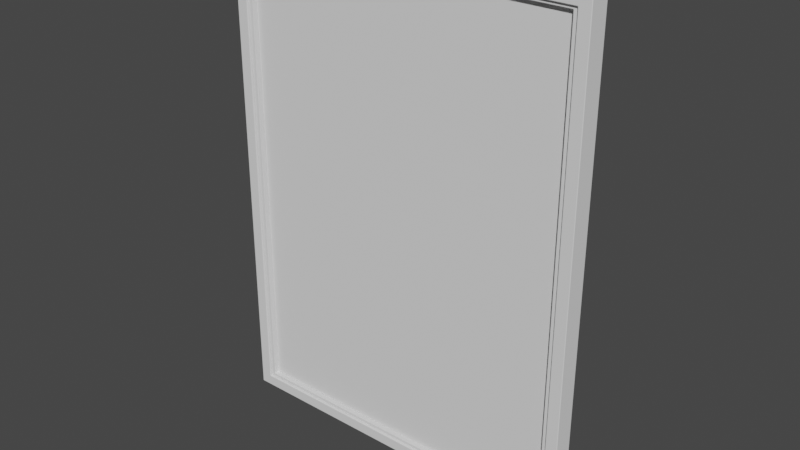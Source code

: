 # Source: Window_Insert.blend  (saved by Blender 2.90.8; exported with 4.5.12 LTS)
import bpy
from mathutils import Matrix  # noqa: F401  (used for matrix-valued properties, if any)

bpy.ops.wm.read_factory_settings(use_empty=True)
scene = bpy.context.scene
scene.name = 'Scene'

# ---- collections
col_collection = bpy.data.collections.new('Collection'); scene.collection.children.link(col_collection)

# ---- world
world_world = bpy.data.worlds.new('World'); scene.world = world_world
world_world.use_nodes = True; world_world.node_tree.nodes.clear()
_N = world_world.node_tree.nodes; _L = world_world.node_tree.links
n0 = _N.new('ShaderNodeOutputWorld'); n0.name = 'World Output'; n0.location = (300, 300)
n1 = _N.new('ShaderNodeBackground'); n1.name = 'Background'; n1.location = (10, 300)
n1.inputs[0].default_value = (0.05088, 0.05088, 0.05088, 1.0)
_L.new(n1.outputs[0], n0.inputs[0])
n0.is_active_output = True
world_world.color = (0.05088, 0.05088, 0.05088)
world_world.use_sun_shadow = False
world_world.sun_shadow_jitter_overblur = 0.0

# ---- meshes
me_window_insert = bpy.data.meshes.new('Window Insert')
me_window_insert.from_pydata([(0.0, 0.05025, 0.0), (0.0, 0.1021, 0.0), (0.9144, 0.1021, 0.0), (0.9144, 0.05025, 0.0), (0.0, 0.05025, 1.219), (0.0, 0.1021, 1.219), (0.9144, 0.1021, 1.219), (0.9144, 0.05025, 1.219), (0.8851, 0.05025, 0.0), (0.02932, 0.05025, 0.0), (0.02932, 0.1021, 0.0), (0.8851, 0.1021, 0.0), (0.02932, 0.05025, 1.219), (0.8851, 0.05025, 1.219), (0.8851, 0.1021, 1.219), (0.02932, 0.1021, 1.219), (0.0, 0.05025, 0.02816), (0.0, 0.05025, 1.191), (0.0, 0.1021, 1.191), (0.0, 0.1021, 0.02816), (0.9144, 0.1021, 1.191), (0.9144, 0.1021, 0.02816), (0.9144, 0.05025, 1.191), (0.9144, 0.05025, 0.02816), (0.02932, 0.05025, 0.02816), (0.02932, 0.05025, 1.191), (0.8851, 0.05025, 0.02816), (0.8851, 0.05025, 1.191), (0.02932, 0.1021, 1.191), (0.02932, 0.1021, 0.02816), (0.8851, 0.1021, 1.191), (0.8851, 0.1021, 0.02816), (0.02932, 0.05635, 0.02816), (0.8851, 0.05635, 0.02816), (0.02932, 0.09605, 0.02816), (0.8851, 0.09605, 0.02816), (0.02932, 0.09605, 1.191), (0.8851, 0.09605, 1.191), (0.02932, 0.05635, 1.191), (0.8851, 0.05635, 1.191), (0.0416, 0.09605, 0.02816), (0.8728, 0.09605, 0.02816), (0.0416, 0.05635, 0.02816), (0.8728, 0.05635, 0.02816), (0.0416, 0.09605, 1.191), (0.8728, 0.09605, 1.191), (0.0416, 0.05635, 1.191), (0.8728, 0.05635, 1.191), (0.02932, 0.09605, 0.0373), (0.02932, 0.09605, 1.182), (0.8851, 0.09605, 1.182), (0.8851, 0.09605, 0.0373), (0.02932, 0.05635, 0.0373), (0.02932, 0.05635, 1.182), (0.8851, 0.05635, 0.0373), (0.8851, 0.05635, 1.182), (0.0416, 0.05635, 0.0373), (0.0416, 0.05635, 1.182), (0.8728, 0.05635, 0.0373), (0.8728, 0.05635, 1.182), (0.8728, 0.09605, 0.0373), (0.8728, 0.09605, 1.182), (0.0416, 0.09605, 0.0373), (0.0416, 0.09605, 1.182), (0.0416, 0.06907, 0.0373), (0.8728, 0.06907, 0.0373), (0.8728, 0.08333, 0.0373), (0.0416, 0.08333, 0.0373), (0.0416, 0.08334, 1.182), (0.8728, 0.08334, 1.182), (0.8728, 0.06908, 1.182), (0.0416, 0.06908, 1.182)], [], [(8, 11, 2, 3), (13, 7, 6, 14), (17, 4, 5, 18), (30, 14, 6, 20), (20, 6, 7, 22), (26, 8, 3, 23), (16, 0, 9, 24), (24, 9, 8, 26), (18, 5, 15, 28), (28, 15, 14, 30), (4, 12, 15, 5), (12, 13, 14, 15), (0, 1, 10, 9), (9, 10, 11, 8), (10, 29, 31, 11), (30, 27, 25, 28), (1, 19, 29, 10), (19, 18, 28, 29), (12, 25, 27, 13), (26, 27, 30, 31), (4, 17, 25, 12), (17, 16, 24, 25), (13, 27, 22, 7), (27, 26, 23, 22), (2, 21, 23, 3), (21, 20, 22, 23), (11, 31, 21, 2), (31, 30, 20, 21), (0, 16, 19, 1), (16, 17, 18, 19), (31, 29, 24, 26), (24, 29, 28, 25), (40, 42, 32, 34), (44, 36, 38, 46), (63, 49, 36, 44), (49, 53, 38, 36), (59, 55, 39, 47), (55, 50, 37, 39), (53, 57, 46, 38), (57, 59, 47, 46), (50, 61, 45, 37), (61, 63, 44, 45), (37, 45, 47, 39), (45, 44, 46, 47), (35, 33, 43, 41), (41, 43, 42, 40), (41, 40, 62, 60), (57, 56, 62, 63), (35, 41, 60, 51), (51, 60, 61, 50), (42, 43, 58, 56), (62, 56, 58, 60), (32, 42, 56, 52), (52, 56, 57, 53), (33, 35, 51, 54), (54, 51, 50, 55), (43, 33, 54, 58), (58, 54, 55, 59), (34, 32, 52, 48), (48, 52, 53, 49), (40, 34, 48, 62), (62, 48, 49, 63), (59, 61, 60, 58), (63, 61, 59, 57), (67, 66, 65, 64), (68, 71, 70, 69), (67, 64, 71, 68), (66, 67, 68, 69), (65, 66, 69, 70), (64, 65, 70, 71)])
me_window_insert.polygons.foreach_set('material_index', [0, 0, 0, 0, 0, 0, 0, 0, 0, 0, 0, 0, 0, 0, 0, 0, 0, 0, 0, 0, 0, 0, 0, 0, 0, 0, 0, 0, 0, 0, 0, 0, 1, 1, 1, 1, 1, 1, 1, 1, 1, 1, 1, 1, 1, 1, 1, 1, 1, 1, 1, 1, 1, 1, 1, 1, 1, 1, 1, 1, 1, 1, 1, 1, 2, 2, 2, 2, 2, 2])
me_window_insert.materials.append(None)
me_window_insert.materials.append(None)
me_window_insert.materials.append(None)
me_window_insert.use_remesh_fix_poles = True
me_window_insert.use_remesh_preserve_attributes = False
me_window_insert.use_mirror_vertex_groups = False
me_window_insert.update()

# ---- objects
ob_window_insert_001 = bpy.data.objects.new('Window Insert.001', me_window_insert)
ob_window_insert = bpy.data.objects.new('Window Insert', None)
ob_obj_z = bpy.data.objects.new('OBJ_Z', None)
ob_obj_y = bpy.data.objects.new('OBJ_Y', None)
ob_obj_x = bpy.data.objects.new('OBJ_X', None)
ob_obj_prompts = bpy.data.objects.new('OBJ_PROMPTS', None)
ob_mid_y = bpy.data.objects.new('Mid Y', None)

# ---- transforms, parenting, visibility, modifiers, constraints
ob_window_insert_001.parent = ob_window_insert
ob_window_insert_001.location = (0.0, 0.0, 0.0)
ob_window_insert_001.lock_location = (True, True, True)
ob_window_insert_001.lineart.crease_threshold = 0.0
_vg = ob_window_insert_001.vertex_groups.new(name='OBJ_X')
_vg = ob_window_insert_001.vertex_groups.new(name='OBJ_Y')
_vg = ob_window_insert_001.vertex_groups.new(name='OBJ_Z')
_vg = ob_window_insert_001.vertex_groups.new(name='Mid Y')
_m = ob_window_insert_001.modifiers.new('Hook-OBJ_X', 'HOOK')
_m.center = (0.9144, 0.0, 0.0)
_m.matrix_inverse = ((1.0, 0.0, 0.0, -0.9144), (0.0, 1.0, 0.0, 0.0), (0.0, 0.0, 1.0, 0.0), (0.0, 0.0, 0.0, 1.0))
_m.object = ob_obj_x
_m = ob_window_insert_001.modifiers.new('Hook-OBJ_Z', 'HOOK')
_m.center = (0.0, 0.0, 1.219)
_m.matrix_inverse = ((1.0, 0.0, 0.0, 0.0), (0.0, 1.0, 0.0, 0.0), (0.0, 0.0, 1.0, -1.219), (0.0, 0.0, 0.0, 1.0))
_m.object = ob_obj_z
_m = ob_window_insert_001.modifiers.new('Hook-Mid Y', 'HOOK')
_m.center = (0.0, 0.0762, 0.0)
_m.matrix_inverse = ((1.0, 0.0, 0.0, 0.0), (0.0, 1.0, 0.0, -0.0762), (0.0, 0.0, 1.0, 0.0), (0.0, 0.0, 0.0, 1.0))
_m.object = ob_mid_y
_m = ob_window_insert_001.modifiers.new('Bevel', 'BEVEL')
_m.width = 0.00127
_m.width_pct = 0.00127
_m.segments = 2
_m.limit_method = 'NONE'
ob_window_insert.location = (0.0, 0.0, 0.0)
ob_window_insert.empty_display_type = 'ARROWS'
ob_window_insert.empty_display_size = 0.1
ob_window_insert.lineart.crease_threshold = 0.0
ob_obj_z.parent = ob_window_insert
ob_obj_z.location = (0.0, 0.0, 1.219)
ob_obj_z.lock_location = (True, True, False)
ob_obj_z.lock_rotation = (True, True, True)
ob_obj_z.empty_display_type = 'SINGLE_ARROW'
ob_obj_z.empty_display_size = 0.2
ob_obj_z.lineart.crease_threshold = 0.0
ob_obj_y.parent = ob_window_insert
ob_obj_y.location = (0.0, 0.1524, 0.0)
ob_obj_y.lock_location = (True, False, True)
ob_obj_y.lock_rotation = (True, True, True)
ob_obj_y.empty_display_type = 'SPHERE'
ob_obj_y.empty_display_size = 0.1
ob_obj_y.lineart.crease_threshold = 0.0
ob_obj_x.parent = ob_window_insert
ob_obj_x.location = (0.9144, 0.0, 0.0)
ob_obj_x.lock_location = (False, True, True)
ob_obj_x.lock_rotation = (True, True, True)
ob_obj_x.empty_display_type = 'SPHERE'
ob_obj_x.empty_display_size = 0.1
ob_obj_x.lineart.crease_threshold = 0.0
ob_obj_prompts.parent = ob_window_insert
ob_obj_prompts.location = (0.0, 0.0, 0.0)
ob_obj_prompts.lock_location = (True, True, True)
ob_obj_prompts.lock_rotation = (True, True, True)
ob_obj_prompts.empty_display_size = 0.0001
ob_obj_prompts.lineart.crease_threshold = 0.0
ob_mid_y.parent = ob_window_insert
ob_mid_y.location = (0.0, 0.0762, 0.0)
ob_mid_y.empty_display_size = 0.0254
ob_mid_y.lineart.crease_threshold = 0.0

# ---- collection membership
col_collection.objects.link(ob_window_insert_001)
col_collection.objects.link(ob_window_insert)
col_collection.objects.link(ob_obj_z)
col_collection.objects.link(ob_obj_y)
col_collection.objects.link(ob_obj_x)
col_collection.objects.link(ob_obj_prompts)
col_collection.objects.link(ob_mid_y)

# ---- scene / render settings (as saved in the file)
scene.frame_start = 1; scene.frame_end = 250; scene.frame_set(1)
scene.render.engine = 'BLENDER_EEVEE_NEXT'
scene.cycles.use_denoising = False
scene.cycles.samples = 128
scene.cycles.sampling_pattern = 'TABULATED_SOBOL'
scene.cycles.use_adaptive_sampling = False
scene.cycles.use_light_tree = False
scene.eevee.use_gtao = True
scene.eevee.use_raytracing = True
scene.view_settings.look = 'High Contrast'
scene.view_settings.view_transform = 'Filmic'
bpy.context.view_layer.update()

# ---- added for rendering (the .blend has no active camera and no usable light): camera, sun
cam_auto = bpy.data.cameras.new('AutoCamera')
cam_auto.lens = 50.0
cam_auto.sensor_width = 36.0
cam_auto.clip_end = 1000.0
ob_auto_camera = bpy.data.objects.new('AutoCamera', cam_auto)
scene.collection.objects.link(ob_auto_camera)
ob_auto_camera.location = (1.86806, -1.61683, 1.73829)
ob_auto_camera.rotation_euler = (1.09748, -7.21219e-08, 0.694738)
scene.camera = ob_auto_camera
light_auto_sun = bpy.data.lights.new('AutoSun', 'SUN')
light_auto_sun.energy = 3.0
light_auto_sun.angle = 0.0523599
ob_auto_sun = bpy.data.objects.new('AutoSun', light_auto_sun)
scene.collection.objects.link(ob_auto_sun)
ob_auto_sun.rotation_euler = (0.872665, 0.174533, 0.523599)
bpy.context.view_layer.update()
